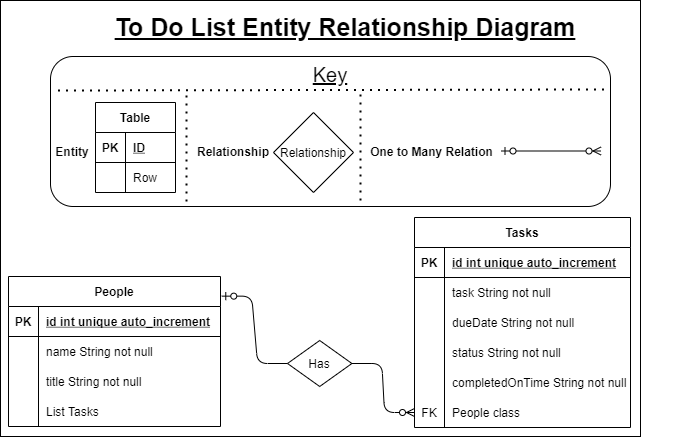

The diagram above was exported from draw.io. Its source (the exported page's mxGraphModel, read from the mxfile embedded in the PNG):
<mxGraphModel dx="925" dy="502" grid="0" gridSize="10" guides="1" tooltips="1" connect="1" arrows="1" fold="1" page="1" pageScale="1" pageWidth="827" pageHeight="1169" math="0" shadow="0">
  <root>
    <mxCell id="0" />
    <mxCell id="1" parent="0" />
    <mxCell id="RixTDxpG5BWe77GMcZph-109" value="" style="rounded=0;whiteSpace=wrap;html=1;fontSize=25;" parent="1" vertex="1">
      <mxGeometry x="90" y="54" width="640" height="436" as="geometry" />
    </mxCell>
    <mxCell id="RixTDxpG5BWe77GMcZph-102" value="" style="rounded=1;whiteSpace=wrap;html=1;" parent="1" vertex="1">
      <mxGeometry x="140" y="110" width="560" height="150" as="geometry" />
    </mxCell>
    <mxCell id="RixTDxpG5BWe77GMcZph-6" value="Tasks" style="shape=table;startSize=30;container=1;collapsible=1;childLayout=tableLayout;fixedRows=1;rowLines=0;fontStyle=1;align=center;resizeLast=1;" parent="1" vertex="1">
      <mxGeometry x="504" y="271" width="216" height="210" as="geometry" />
    </mxCell>
    <mxCell id="RixTDxpG5BWe77GMcZph-7" value="" style="shape=partialRectangle;collapsible=0;dropTarget=0;pointerEvents=0;fillColor=none;top=0;left=0;bottom=1;right=0;points=[[0,0.5],[1,0.5]];portConstraint=eastwest;" parent="RixTDxpG5BWe77GMcZph-6" vertex="1">
      <mxGeometry y="30" width="216" height="30" as="geometry" />
    </mxCell>
    <mxCell id="RixTDxpG5BWe77GMcZph-8" value="PK" style="shape=partialRectangle;connectable=0;fillColor=none;top=0;left=0;bottom=0;right=0;fontStyle=1;overflow=hidden;" parent="RixTDxpG5BWe77GMcZph-7" vertex="1">
      <mxGeometry width="30" height="30" as="geometry" />
    </mxCell>
    <mxCell id="RixTDxpG5BWe77GMcZph-9" value="id int unique auto_increment" style="shape=partialRectangle;connectable=0;fillColor=none;top=0;left=0;bottom=0;right=0;align=left;spacingLeft=6;fontStyle=5;overflow=hidden;" parent="RixTDxpG5BWe77GMcZph-7" vertex="1">
      <mxGeometry x="30" width="186" height="30" as="geometry" />
    </mxCell>
    <mxCell id="RixTDxpG5BWe77GMcZph-10" value="" style="shape=partialRectangle;collapsible=0;dropTarget=0;pointerEvents=0;fillColor=none;top=0;left=0;bottom=0;right=0;points=[[0,0.5],[1,0.5]];portConstraint=eastwest;" parent="RixTDxpG5BWe77GMcZph-6" vertex="1">
      <mxGeometry y="60" width="216" height="30" as="geometry" />
    </mxCell>
    <mxCell id="RixTDxpG5BWe77GMcZph-11" value="" style="shape=partialRectangle;connectable=0;fillColor=none;top=0;left=0;bottom=0;right=0;editable=1;overflow=hidden;" parent="RixTDxpG5BWe77GMcZph-10" vertex="1">
      <mxGeometry width="30" height="30" as="geometry" />
    </mxCell>
    <mxCell id="RixTDxpG5BWe77GMcZph-12" value="task String not null" style="shape=partialRectangle;connectable=0;fillColor=none;top=0;left=0;bottom=0;right=0;align=left;spacingLeft=6;overflow=hidden;" parent="RixTDxpG5BWe77GMcZph-10" vertex="1">
      <mxGeometry x="30" width="186" height="30" as="geometry" />
    </mxCell>
    <mxCell id="RixTDxpG5BWe77GMcZph-13" value="" style="shape=partialRectangle;collapsible=0;dropTarget=0;pointerEvents=0;fillColor=none;top=0;left=0;bottom=0;right=0;points=[[0,0.5],[1,0.5]];portConstraint=eastwest;" parent="RixTDxpG5BWe77GMcZph-6" vertex="1">
      <mxGeometry y="90" width="216" height="30" as="geometry" />
    </mxCell>
    <mxCell id="RixTDxpG5BWe77GMcZph-14" value="" style="shape=partialRectangle;connectable=0;fillColor=none;top=0;left=0;bottom=0;right=0;editable=1;overflow=hidden;" parent="RixTDxpG5BWe77GMcZph-13" vertex="1">
      <mxGeometry width="30" height="30" as="geometry" />
    </mxCell>
    <mxCell id="RixTDxpG5BWe77GMcZph-15" value="dueDate String not null" style="shape=partialRectangle;connectable=0;fillColor=none;top=0;left=0;bottom=0;right=0;align=left;spacingLeft=6;overflow=hidden;" parent="RixTDxpG5BWe77GMcZph-13" vertex="1">
      <mxGeometry x="30" width="186" height="30" as="geometry" />
    </mxCell>
    <mxCell id="RixTDxpG5BWe77GMcZph-16" value="" style="shape=partialRectangle;collapsible=0;dropTarget=0;pointerEvents=0;fillColor=none;top=0;left=0;bottom=0;right=0;points=[[0,0.5],[1,0.5]];portConstraint=eastwest;" parent="RixTDxpG5BWe77GMcZph-6" vertex="1">
      <mxGeometry y="120" width="216" height="30" as="geometry" />
    </mxCell>
    <mxCell id="RixTDxpG5BWe77GMcZph-17" value="" style="shape=partialRectangle;connectable=0;fillColor=none;top=0;left=0;bottom=0;right=0;editable=1;overflow=hidden;" parent="RixTDxpG5BWe77GMcZph-16" vertex="1">
      <mxGeometry width="30" height="30" as="geometry" />
    </mxCell>
    <mxCell id="RixTDxpG5BWe77GMcZph-18" value="status String not null" style="shape=partialRectangle;connectable=0;fillColor=none;top=0;left=0;bottom=0;right=0;align=left;spacingLeft=6;overflow=hidden;" parent="RixTDxpG5BWe77GMcZph-16" vertex="1">
      <mxGeometry x="30" width="186" height="30" as="geometry" />
    </mxCell>
    <mxCell id="RixTDxpG5BWe77GMcZph-19" value="" style="shape=partialRectangle;collapsible=0;dropTarget=0;pointerEvents=0;fillColor=none;top=0;left=0;bottom=0;right=0;points=[[0,0.5],[1,0.5]];portConstraint=eastwest;" parent="RixTDxpG5BWe77GMcZph-6" vertex="1">
      <mxGeometry y="150" width="216" height="30" as="geometry" />
    </mxCell>
    <mxCell id="RixTDxpG5BWe77GMcZph-20" value="" style="shape=partialRectangle;connectable=0;fillColor=none;top=0;left=0;bottom=0;right=0;editable=1;overflow=hidden;" parent="RixTDxpG5BWe77GMcZph-19" vertex="1">
      <mxGeometry width="30" height="30" as="geometry" />
    </mxCell>
    <mxCell id="RixTDxpG5BWe77GMcZph-21" value="completedOnTime String not null" style="shape=partialRectangle;connectable=0;fillColor=none;top=0;left=0;bottom=0;right=0;align=left;spacingLeft=6;overflow=hidden;" parent="RixTDxpG5BWe77GMcZph-19" vertex="1">
      <mxGeometry x="30" width="186" height="30" as="geometry" />
    </mxCell>
    <mxCell id="RixTDxpG5BWe77GMcZph-31" value="" style="shape=partialRectangle;collapsible=0;dropTarget=0;pointerEvents=0;fillColor=none;top=0;left=0;bottom=0;right=0;points=[[0,0.5],[1,0.5]];portConstraint=eastwest;" parent="RixTDxpG5BWe77GMcZph-6" vertex="1">
      <mxGeometry y="180" width="216" height="30" as="geometry" />
    </mxCell>
    <mxCell id="RixTDxpG5BWe77GMcZph-32" value="FK" style="shape=partialRectangle;connectable=0;fillColor=none;top=0;left=0;bottom=0;right=0;editable=1;overflow=hidden;" parent="RixTDxpG5BWe77GMcZph-31" vertex="1">
      <mxGeometry width="30" height="30" as="geometry" />
    </mxCell>
    <mxCell id="RixTDxpG5BWe77GMcZph-33" value="People class" style="shape=partialRectangle;connectable=0;fillColor=none;top=0;left=0;bottom=0;right=0;align=left;spacingLeft=6;overflow=hidden;" parent="RixTDxpG5BWe77GMcZph-31" vertex="1">
      <mxGeometry x="30" width="186" height="30" as="geometry" />
    </mxCell>
    <mxCell id="RixTDxpG5BWe77GMcZph-35" value="People" style="shape=table;startSize=30;container=1;collapsible=1;childLayout=tableLayout;fixedRows=1;rowLines=0;fontStyle=1;align=center;resizeLast=1;" parent="1" vertex="1">
      <mxGeometry x="98" y="330" width="212" height="150" as="geometry" />
    </mxCell>
    <mxCell id="RixTDxpG5BWe77GMcZph-36" value="" style="shape=partialRectangle;collapsible=0;dropTarget=0;pointerEvents=0;fillColor=none;top=0;left=0;bottom=1;right=0;points=[[0,0.5],[1,0.5]];portConstraint=eastwest;" parent="RixTDxpG5BWe77GMcZph-35" vertex="1">
      <mxGeometry y="30" width="212" height="30" as="geometry" />
    </mxCell>
    <mxCell id="RixTDxpG5BWe77GMcZph-37" value="PK" style="shape=partialRectangle;connectable=0;fillColor=none;top=0;left=0;bottom=0;right=0;fontStyle=1;overflow=hidden;" parent="RixTDxpG5BWe77GMcZph-36" vertex="1">
      <mxGeometry width="30" height="30" as="geometry" />
    </mxCell>
    <mxCell id="RixTDxpG5BWe77GMcZph-38" value="id int unique auto_increment" style="shape=partialRectangle;connectable=0;fillColor=none;top=0;left=0;bottom=0;right=0;align=left;spacingLeft=6;fontStyle=5;overflow=hidden;" parent="RixTDxpG5BWe77GMcZph-36" vertex="1">
      <mxGeometry x="30" width="182" height="30" as="geometry" />
    </mxCell>
    <mxCell id="RixTDxpG5BWe77GMcZph-39" value="" style="shape=partialRectangle;collapsible=0;dropTarget=0;pointerEvents=0;fillColor=none;top=0;left=0;bottom=0;right=0;points=[[0,0.5],[1,0.5]];portConstraint=eastwest;" parent="RixTDxpG5BWe77GMcZph-35" vertex="1">
      <mxGeometry y="60" width="212" height="30" as="geometry" />
    </mxCell>
    <mxCell id="RixTDxpG5BWe77GMcZph-40" value="" style="shape=partialRectangle;connectable=0;fillColor=none;top=0;left=0;bottom=0;right=0;editable=1;overflow=hidden;" parent="RixTDxpG5BWe77GMcZph-39" vertex="1">
      <mxGeometry width="30" height="30" as="geometry" />
    </mxCell>
    <mxCell id="RixTDxpG5BWe77GMcZph-41" value="name String not null" style="shape=partialRectangle;connectable=0;fillColor=none;top=0;left=0;bottom=0;right=0;align=left;spacingLeft=6;overflow=hidden;" parent="RixTDxpG5BWe77GMcZph-39" vertex="1">
      <mxGeometry x="30" width="182" height="30" as="geometry" />
    </mxCell>
    <mxCell id="RixTDxpG5BWe77GMcZph-122" value="" style="shape=partialRectangle;collapsible=0;dropTarget=0;pointerEvents=0;fillColor=none;top=0;left=0;bottom=0;right=0;points=[[0,0.5],[1,0.5]];portConstraint=eastwest;" parent="RixTDxpG5BWe77GMcZph-35" vertex="1">
      <mxGeometry y="90" width="212" height="30" as="geometry" />
    </mxCell>
    <mxCell id="RixTDxpG5BWe77GMcZph-123" value="" style="shape=partialRectangle;connectable=0;fillColor=none;top=0;left=0;bottom=0;right=0;editable=1;overflow=hidden;" parent="RixTDxpG5BWe77GMcZph-122" vertex="1">
      <mxGeometry width="30" height="30" as="geometry" />
    </mxCell>
    <mxCell id="RixTDxpG5BWe77GMcZph-124" value="title String not null" style="shape=partialRectangle;connectable=0;fillColor=none;top=0;left=0;bottom=0;right=0;align=left;spacingLeft=6;overflow=hidden;" parent="RixTDxpG5BWe77GMcZph-122" vertex="1">
      <mxGeometry x="30" width="182" height="30" as="geometry" />
    </mxCell>
    <mxCell id="RixTDxpG5BWe77GMcZph-42" value="" style="shape=partialRectangle;collapsible=0;dropTarget=0;pointerEvents=0;fillColor=none;top=0;left=0;bottom=0;right=0;points=[[0,0.5],[1,0.5]];portConstraint=eastwest;" parent="RixTDxpG5BWe77GMcZph-35" vertex="1">
      <mxGeometry y="120" width="212" height="30" as="geometry" />
    </mxCell>
    <mxCell id="RixTDxpG5BWe77GMcZph-43" value="" style="shape=partialRectangle;connectable=0;fillColor=none;top=0;left=0;bottom=0;right=0;editable=1;overflow=hidden;" parent="RixTDxpG5BWe77GMcZph-42" vertex="1">
      <mxGeometry width="30" height="30" as="geometry" />
    </mxCell>
    <mxCell id="RixTDxpG5BWe77GMcZph-44" value="List Tasks" style="shape=partialRectangle;connectable=0;fillColor=none;top=0;left=0;bottom=0;right=0;align=left;spacingLeft=6;overflow=hidden;" parent="RixTDxpG5BWe77GMcZph-42" vertex="1">
      <mxGeometry x="30" width="182" height="30" as="geometry" />
    </mxCell>
    <mxCell id="RixTDxpG5BWe77GMcZph-50" value="Has" style="shape=rhombus;perimeter=rhombusPerimeter;whiteSpace=wrap;html=1;align=center;" parent="1" vertex="1">
      <mxGeometry x="377" y="394" width="64.4" height="46" as="geometry" />
    </mxCell>
    <mxCell id="RixTDxpG5BWe77GMcZph-52" value="&lt;font style=&quot;font-size: 20px&quot;&gt;Key&lt;/font&gt;" style="text;html=1;strokeColor=none;fillColor=none;align=center;verticalAlign=middle;whiteSpace=wrap;rounded=0;fontStyle=4" parent="1" vertex="1">
      <mxGeometry x="150" y="114" width="540" height="27" as="geometry" />
    </mxCell>
    <mxCell id="RixTDxpG5BWe77GMcZph-79" value="Table" style="shape=table;startSize=30;container=1;collapsible=1;childLayout=tableLayout;fixedRows=1;rowLines=0;fontStyle=1;align=center;resizeLast=1;" parent="1" vertex="1">
      <mxGeometry x="185" y="156" width="80" height="90" as="geometry" />
    </mxCell>
    <mxCell id="RixTDxpG5BWe77GMcZph-80" value="" style="shape=partialRectangle;collapsible=0;dropTarget=0;pointerEvents=0;fillColor=none;top=0;left=0;bottom=1;right=0;points=[[0,0.5],[1,0.5]];portConstraint=eastwest;" parent="RixTDxpG5BWe77GMcZph-79" vertex="1">
      <mxGeometry y="30" width="80" height="30" as="geometry" />
    </mxCell>
    <mxCell id="RixTDxpG5BWe77GMcZph-81" value="PK" style="shape=partialRectangle;connectable=0;fillColor=none;top=0;left=0;bottom=0;right=0;fontStyle=1;overflow=hidden;" parent="RixTDxpG5BWe77GMcZph-80" vertex="1">
      <mxGeometry width="30" height="30" as="geometry" />
    </mxCell>
    <mxCell id="RixTDxpG5BWe77GMcZph-82" value="ID" style="shape=partialRectangle;connectable=0;fillColor=none;top=0;left=0;bottom=0;right=0;align=left;spacingLeft=6;fontStyle=5;overflow=hidden;" parent="RixTDxpG5BWe77GMcZph-80" vertex="1">
      <mxGeometry x="30" width="50" height="30" as="geometry" />
    </mxCell>
    <mxCell id="RixTDxpG5BWe77GMcZph-83" value="" style="shape=partialRectangle;collapsible=0;dropTarget=0;pointerEvents=0;fillColor=none;top=0;left=0;bottom=0;right=0;points=[[0,0.5],[1,0.5]];portConstraint=eastwest;" parent="RixTDxpG5BWe77GMcZph-79" vertex="1">
      <mxGeometry y="60" width="80" height="30" as="geometry" />
    </mxCell>
    <mxCell id="RixTDxpG5BWe77GMcZph-84" value="" style="shape=partialRectangle;connectable=0;fillColor=none;top=0;left=0;bottom=0;right=0;editable=1;overflow=hidden;" parent="RixTDxpG5BWe77GMcZph-83" vertex="1">
      <mxGeometry width="30" height="30" as="geometry" />
    </mxCell>
    <mxCell id="RixTDxpG5BWe77GMcZph-85" value="Row" style="shape=partialRectangle;connectable=0;fillColor=none;top=0;left=0;bottom=0;right=0;align=left;spacingLeft=6;overflow=hidden;" parent="RixTDxpG5BWe77GMcZph-83" vertex="1">
      <mxGeometry x="30" width="50" height="30" as="geometry" />
    </mxCell>
    <mxCell id="RixTDxpG5BWe77GMcZph-92" value="Entity" style="text;html=1;strokeColor=none;fillColor=none;align=center;verticalAlign=middle;whiteSpace=wrap;rounded=0;fontStyle=1" parent="1" vertex="1">
      <mxGeometry x="142" y="195" width="40" height="20" as="geometry" />
    </mxCell>
    <mxCell id="RixTDxpG5BWe77GMcZph-93" value="" style="edgeStyle=entityRelationEdgeStyle;fontSize=12;html=1;endArrow=ERzeroToMany;endFill=1;entryX=0;entryY=0.5;entryDx=0;entryDy=0;exitX=1;exitY=0.5;exitDx=0;exitDy=0;" parent="1" source="RixTDxpG5BWe77GMcZph-50" target="RixTDxpG5BWe77GMcZph-31" edge="1">
      <mxGeometry width="100" height="100" relative="1" as="geometry">
        <mxPoint x="374" y="431" as="sourcePoint" />
        <mxPoint x="474" y="331" as="targetPoint" />
      </mxGeometry>
    </mxCell>
    <mxCell id="RixTDxpG5BWe77GMcZph-94" value="" style="edgeStyle=entityRelationEdgeStyle;fontSize=12;html=1;endArrow=ERzeroToOne;endFill=1;exitX=0;exitY=0.5;exitDx=0;exitDy=0;entryX=1.006;entryY=0.131;entryDx=0;entryDy=0;entryPerimeter=0;" parent="1" source="RixTDxpG5BWe77GMcZph-50" target="RixTDxpG5BWe77GMcZph-35" edge="1">
      <mxGeometry width="100" height="100" relative="1" as="geometry">
        <mxPoint x="374" y="431" as="sourcePoint" />
        <mxPoint x="474" y="331" as="targetPoint" />
      </mxGeometry>
    </mxCell>
    <mxCell id="RixTDxpG5BWe77GMcZph-95" value="Relationship" style="shape=rhombus;perimeter=rhombusPerimeter;whiteSpace=wrap;html=1;align=center;" parent="1" vertex="1">
      <mxGeometry x="363" y="166" width="80" height="80" as="geometry" />
    </mxCell>
    <mxCell id="RixTDxpG5BWe77GMcZph-96" value="Relationship" style="text;html=1;strokeColor=none;fillColor=none;align=center;verticalAlign=middle;whiteSpace=wrap;rounded=0;fontStyle=1" parent="1" vertex="1">
      <mxGeometry x="283" y="195" width="80" height="20" as="geometry" />
    </mxCell>
    <mxCell id="RixTDxpG5BWe77GMcZph-98" value="" style="edgeStyle=entityRelationEdgeStyle;fontSize=12;html=1;endArrow=ERzeroToMany;startArrow=ERzeroToOne;" parent="1" edge="1">
      <mxGeometry width="100" height="100" relative="1" as="geometry">
        <mxPoint x="590.5" y="204.5" as="sourcePoint" />
        <mxPoint x="690.5" y="204.5" as="targetPoint" />
      </mxGeometry>
    </mxCell>
    <mxCell id="RixTDxpG5BWe77GMcZph-100" value="One to Many Relation" style="text;html=1;strokeColor=none;fillColor=none;align=center;verticalAlign=middle;whiteSpace=wrap;rounded=0;fontStyle=1" parent="1" vertex="1">
      <mxGeometry x="456.5" y="195" width="129" height="20" as="geometry" />
    </mxCell>
    <mxCell id="RixTDxpG5BWe77GMcZph-104" value="" style="endArrow=none;dashed=1;html=1;dashPattern=1 3;strokeWidth=2;" parent="1" edge="1">
      <mxGeometry width="50" height="50" relative="1" as="geometry">
        <mxPoint x="276" y="255" as="sourcePoint" />
        <mxPoint x="276" y="147" as="targetPoint" />
      </mxGeometry>
    </mxCell>
    <mxCell id="RixTDxpG5BWe77GMcZph-105" value="" style="endArrow=none;dashed=1;html=1;dashPattern=1 3;strokeWidth=2;" parent="1" edge="1">
      <mxGeometry width="50" height="50" relative="1" as="geometry">
        <mxPoint x="450" y="254" as="sourcePoint" />
        <mxPoint x="450" y="146" as="targetPoint" />
      </mxGeometry>
    </mxCell>
    <mxCell id="RixTDxpG5BWe77GMcZph-106" value="To Do List Entity Relationship Diagram" style="text;html=1;strokeColor=none;fillColor=none;align=center;verticalAlign=middle;whiteSpace=wrap;rounded=0;fontSize=25;fontStyle=5" parent="1" vertex="1">
      <mxGeometry x="100" y="60" width="670" height="40" as="geometry" />
    </mxCell>
    <mxCell id="RixTDxpG5BWe77GMcZph-107" value="" style="endArrow=none;dashed=1;html=1;dashPattern=1 3;strokeWidth=2;exitX=0.001;exitY=0.2;exitDx=0;exitDy=0;exitPerimeter=0;" parent="1" edge="1">
      <mxGeometry width="50" height="50" relative="1" as="geometry">
        <mxPoint x="147.55999999999995" y="144" as="sourcePoint" />
        <mxPoint x="697" y="143" as="targetPoint" />
      </mxGeometry>
    </mxCell>
  </root>
</mxGraphModel>